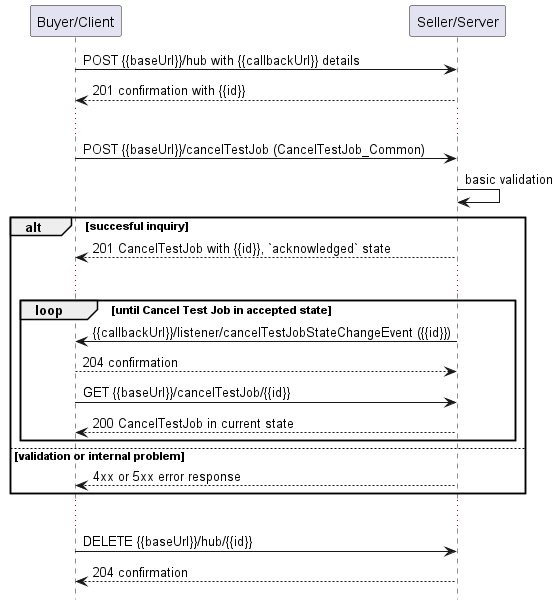

The diagram above was rendered by PlantUML. Its source (embedded in the PNG):
@startuml useCase13Notification

hide footbox

participant "Buyer/Client" as B
participant "Seller/Server" as S

B -> S: POST {{baseUrl}}/hub with {{callbackUrl}} details
S --> B: 201 confirmation with {{id}}
...
B -> S: POST {{baseUrl}}/cancelTestJob (CancelTestJob_Common)
S -> S: basic validation

alt succesful inquiry
  S --> B: 201 CancelTestJob with {{id}}, `acknowledged` state 
  ...

  group loop [until Cancel Test Job in accepted state]
      S -> B: {{callbackUrl}}/listener/cancelTestJobStateChangeEvent ({{id}})
      B --> S: 204 confirmation
      B -> S:   GET {{baseUrl}}/cancelTestJob/{{id}}
      return 200 CancelTestJob in current state
  end

else validation or internal problem
  S --> B : 4xx or 5xx error response
end 

...

B -> S : DELETE {{baseUrl}}/hub/{{id}} 
S --> B : 204 confirmation

@enduml